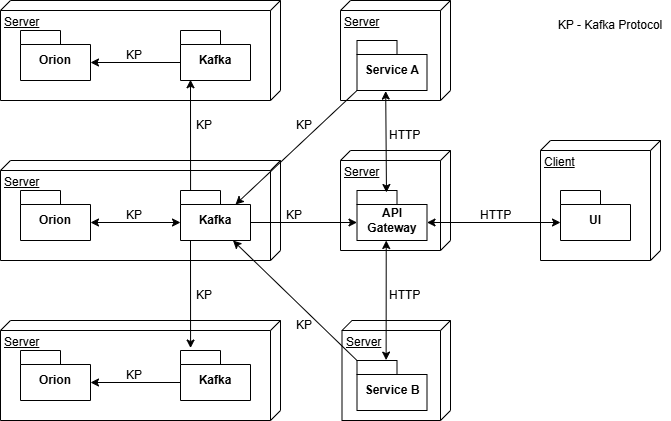

The diagram above was exported from draw.io. Its source (the exported page's mxGraphModel, read from the mxfile embedded in the PNG):
<mxGraphModel dx="1050" dy="530" grid="1" gridSize="10" guides="1" tooltips="1" connect="1" arrows="1" fold="1" page="1" pageScale="1" pageWidth="827" pageHeight="1169" math="0" shadow="0">
  <root>
    <mxCell id="0" />
    <mxCell id="1" parent="0" />
    <mxCell id="sD3QnBE4h23Oi9nDblTP-1" value="Server" style="verticalAlign=top;align=left;spacingTop=8;spacingLeft=2;spacingRight=12;shape=cube;size=10;direction=south;fontStyle=4;html=1;whiteSpace=wrap;" parent="1" vertex="1">
      <mxGeometry x="650" y="170" width="110" height="100" as="geometry" />
    </mxCell>
    <mxCell id="o4p3uafjzwyhKyN1_4U_-3" value="Server" style="verticalAlign=top;align=left;spacingTop=8;spacingLeft=2;spacingRight=12;shape=cube;size=10;direction=south;fontStyle=4;html=1;whiteSpace=wrap;" parent="1" vertex="1">
      <mxGeometry x="651.5" y="340" width="108.5" height="100" as="geometry" />
    </mxCell>
    <mxCell id="o4p3uafjzwyhKyN1_4U_-1" value="Server" style="verticalAlign=top;align=left;spacingTop=8;spacingLeft=2;spacingRight=12;shape=cube;size=10;direction=south;fontStyle=4;html=1;whiteSpace=wrap;" parent="1" vertex="1">
      <mxGeometry x="650" y="20" width="110" height="100" as="geometry" />
    </mxCell>
    <mxCell id="YSYVYtylvCs5ktCzrhfO-2" value="Server" style="verticalAlign=top;align=left;spacingTop=8;spacingLeft=2;spacingRight=12;shape=cube;size=10;direction=south;fontStyle=4;html=1;whiteSpace=wrap;" parent="1" vertex="1">
      <mxGeometry x="310" y="180" width="280" height="100" as="geometry" />
    </mxCell>
    <mxCell id="YSYVYtylvCs5ktCzrhfO-4" value="Orion" style="shape=folder;fontStyle=1;spacingTop=10;tabWidth=40;tabHeight=14;tabPosition=left;html=1;whiteSpace=wrap;" parent="1" vertex="1">
      <mxGeometry x="330" y="210" width="70" height="50" as="geometry" />
    </mxCell>
    <mxCell id="YSYVYtylvCs5ktCzrhfO-5" value="Kafka" style="shape=folder;fontStyle=1;spacingTop=10;tabWidth=40;tabHeight=14;tabPosition=left;html=1;whiteSpace=wrap;" parent="1" vertex="1">
      <mxGeometry x="490" y="210" width="70" height="50" as="geometry" />
    </mxCell>
    <mxCell id="YSYVYtylvCs5ktCzrhfO-6" value="" style="endArrow=classic;startArrow=classic;html=1;rounded=0;entryX=0;entryY=0;entryDx=0;entryDy=32;entryPerimeter=0;exitX=0;exitY=0;exitDx=70;exitDy=32;exitPerimeter=0;" parent="1" source="YSYVYtylvCs5ktCzrhfO-4" target="YSYVYtylvCs5ktCzrhfO-5" edge="1">
      <mxGeometry width="50" height="50" relative="1" as="geometry">
        <mxPoint x="300" y="380" as="sourcePoint" />
        <mxPoint x="350" y="330" as="targetPoint" />
      </mxGeometry>
    </mxCell>
    <mxCell id="YSYVYtylvCs5ktCzrhfO-7" value="KP" style="text;strokeColor=none;fillColor=none;align=left;verticalAlign=middle;spacingLeft=4;spacingRight=4;overflow=hidden;points=[[0,0.5],[1,0.5]];portConstraint=eastwest;rotatable=0;whiteSpace=wrap;html=1;" parent="1" vertex="1">
      <mxGeometry x="430" y="220" width="40" height="30" as="geometry" />
    </mxCell>
    <mxCell id="YSYVYtylvCs5ktCzrhfO-12" value="Client" style="verticalAlign=top;align=left;spacingTop=8;spacingLeft=2;spacingRight=12;shape=cube;size=10;direction=south;fontStyle=4;html=1;whiteSpace=wrap;" parent="1" vertex="1">
      <mxGeometry x="850" y="160" width="120" height="120" as="geometry" />
    </mxCell>
    <mxCell id="YSYVYtylvCs5ktCzrhfO-19" value="Service A" style="shape=folder;fontStyle=1;spacingTop=10;tabWidth=40;tabHeight=14;tabPosition=left;html=1;whiteSpace=wrap;" parent="1" vertex="1">
      <mxGeometry x="666.5" y="60" width="70" height="50" as="geometry" />
    </mxCell>
    <mxCell id="YSYVYtylvCs5ktCzrhfO-20" value="Service B" style="shape=folder;fontStyle=1;spacingTop=10;tabWidth=40;tabHeight=14;tabPosition=left;html=1;whiteSpace=wrap;" parent="1" vertex="1">
      <mxGeometry x="666.5" y="380" width="70" height="50" as="geometry" />
    </mxCell>
    <mxCell id="YSYVYtylvCs5ktCzrhfO-27" value="API Gateway" style="shape=folder;fontStyle=1;spacingTop=10;tabWidth=40;tabHeight=14;tabPosition=left;html=1;whiteSpace=wrap;" parent="1" vertex="1">
      <mxGeometry x="666.5" y="210" width="70" height="50" as="geometry" />
    </mxCell>
    <mxCell id="YSYVYtylvCs5ktCzrhfO-28" value="UI" style="shape=folder;fontStyle=1;spacingTop=10;tabWidth=40;tabHeight=14;tabPosition=left;html=1;whiteSpace=wrap;" parent="1" vertex="1">
      <mxGeometry x="870" y="210" width="70" height="50" as="geometry" />
    </mxCell>
    <mxCell id="YSYVYtylvCs5ktCzrhfO-34" value="" style="endArrow=classic;html=1;rounded=0;exitX=0;exitY=0;exitDx=0;exitDy=50;exitPerimeter=0;entryX=0;entryY=0;entryDx=55;entryDy=14;entryPerimeter=0;" parent="1" source="YSYVYtylvCs5ktCzrhfO-19" target="YSYVYtylvCs5ktCzrhfO-5" edge="1">
      <mxGeometry width="50" height="50" relative="1" as="geometry">
        <mxPoint x="500" y="380" as="sourcePoint" />
        <mxPoint x="500" y="260" as="targetPoint" />
      </mxGeometry>
    </mxCell>
    <mxCell id="YSYVYtylvCs5ktCzrhfO-35" value="" style="endArrow=classic;html=1;rounded=0;entryX=0;entryY=0;entryDx=0;entryDy=32;entryPerimeter=0;exitX=0;exitY=0;exitDx=70;exitDy=32;exitPerimeter=0;" parent="1" source="YSYVYtylvCs5ktCzrhfO-5" target="YSYVYtylvCs5ktCzrhfO-27" edge="1">
      <mxGeometry width="50" height="50" relative="1" as="geometry">
        <mxPoint x="590" y="360" as="sourcePoint" />
        <mxPoint x="640" y="310" as="targetPoint" />
      </mxGeometry>
    </mxCell>
    <mxCell id="YSYVYtylvCs5ktCzrhfO-36" value="" style="endArrow=classic;html=1;rounded=0;exitX=0;exitY=0;exitDx=0;exitDy=0;exitPerimeter=0;entryX=0.75;entryY=1;entryDx=0;entryDy=0;entryPerimeter=0;" parent="1" source="YSYVYtylvCs5ktCzrhfO-20" target="YSYVYtylvCs5ktCzrhfO-5" edge="1">
      <mxGeometry width="50" height="50" relative="1" as="geometry">
        <mxPoint x="590" y="370" as="sourcePoint" />
        <mxPoint x="640" y="320" as="targetPoint" />
      </mxGeometry>
    </mxCell>
    <mxCell id="YSYVYtylvCs5ktCzrhfO-37" value="" style="endArrow=classic;startArrow=classic;html=1;rounded=0;entryX=0.5;entryY=1;entryDx=0;entryDy=0;entryPerimeter=0;exitX=0.416;exitY=-0.008;exitDx=0;exitDy=0;exitPerimeter=0;" parent="1" source="YSYVYtylvCs5ktCzrhfO-20" edge="1">
      <mxGeometry width="50" height="50" relative="1" as="geometry">
        <mxPoint x="694.2600000000002" y="381" as="sourcePoint" />
        <mxPoint x="695.73" y="260" as="targetPoint" />
      </mxGeometry>
    </mxCell>
    <mxCell id="YSYVYtylvCs5ktCzrhfO-38" value="" style="endArrow=classic;startArrow=classic;html=1;rounded=0;exitX=0.41;exitY=1.011;exitDx=0;exitDy=0;exitPerimeter=0;entryX=0.421;entryY=0.04;entryDx=0;entryDy=0;entryPerimeter=0;" parent="1" source="YSYVYtylvCs5ktCzrhfO-19" target="YSYVYtylvCs5ktCzrhfO-27" edge="1">
      <mxGeometry width="50" height="50" relative="1" as="geometry">
        <mxPoint x="535" y="394" as="sourcePoint" />
        <mxPoint x="620" y="350" as="targetPoint" />
      </mxGeometry>
    </mxCell>
    <mxCell id="YSYVYtylvCs5ktCzrhfO-39" value="KP" style="text;strokeColor=none;fillColor=none;align=left;verticalAlign=middle;spacingLeft=4;spacingRight=4;overflow=hidden;points=[[0,0.5],[1,0.5]];portConstraint=eastwest;rotatable=0;whiteSpace=wrap;html=1;" parent="1" vertex="1">
      <mxGeometry x="600" y="130" width="40" height="30" as="geometry" />
    </mxCell>
    <mxCell id="YSYVYtylvCs5ktCzrhfO-40" value="KP" style="text;strokeColor=none;fillColor=none;align=left;verticalAlign=middle;spacingLeft=4;spacingRight=4;overflow=hidden;points=[[0,0.5],[1,0.5]];portConstraint=eastwest;rotatable=0;whiteSpace=wrap;html=1;" parent="1" vertex="1">
      <mxGeometry x="590" y="220" width="40" height="30" as="geometry" />
    </mxCell>
    <mxCell id="YSYVYtylvCs5ktCzrhfO-41" value="KP" style="text;strokeColor=none;fillColor=none;align=left;verticalAlign=middle;spacingLeft=4;spacingRight=4;overflow=hidden;points=[[0,0.5],[1,0.5]];portConstraint=eastwest;rotatable=0;whiteSpace=wrap;html=1;" parent="1" vertex="1">
      <mxGeometry x="600" y="330" width="40" height="30" as="geometry" />
    </mxCell>
    <mxCell id="YSYVYtylvCs5ktCzrhfO-42" value="HTTP" style="text;strokeColor=none;fillColor=none;align=left;verticalAlign=middle;spacingLeft=4;spacingRight=4;overflow=hidden;points=[[0,0.5],[1,0.5]];portConstraint=eastwest;rotatable=0;whiteSpace=wrap;html=1;" parent="1" vertex="1">
      <mxGeometry x="693" y="300" width="43.5" height="30" as="geometry" />
    </mxCell>
    <mxCell id="YSYVYtylvCs5ktCzrhfO-44" value="HTTP" style="text;strokeColor=none;fillColor=none;align=left;verticalAlign=middle;spacingLeft=4;spacingRight=4;overflow=hidden;points=[[0,0.5],[1,0.5]];portConstraint=eastwest;rotatable=0;whiteSpace=wrap;html=1;" parent="1" vertex="1">
      <mxGeometry x="693" y="140" width="43.5" height="30" as="geometry" />
    </mxCell>
    <mxCell id="YSYVYtylvCs5ktCzrhfO-45" value="" style="endArrow=classic;startArrow=classic;html=1;rounded=0;entryX=0;entryY=0;entryDx=0;entryDy=32;entryPerimeter=0;exitX=0;exitY=0;exitDx=70;exitDy=32;exitPerimeter=0;" parent="1" source="YSYVYtylvCs5ktCzrhfO-27" target="YSYVYtylvCs5ktCzrhfO-28" edge="1">
      <mxGeometry width="50" height="50" relative="1" as="geometry">
        <mxPoint x="790" y="310" as="sourcePoint" />
        <mxPoint x="840" y="260" as="targetPoint" />
      </mxGeometry>
    </mxCell>
    <mxCell id="YSYVYtylvCs5ktCzrhfO-46" value="HTTP" style="text;strokeColor=none;fillColor=none;align=left;verticalAlign=middle;spacingLeft=4;spacingRight=4;overflow=hidden;points=[[0,0.5],[1,0.5]];portConstraint=eastwest;rotatable=0;whiteSpace=wrap;html=1;" parent="1" vertex="1">
      <mxGeometry x="784" y="220" width="43.5" height="30" as="geometry" />
    </mxCell>
    <mxCell id="YSYVYtylvCs5ktCzrhfO-51" value="KP - Kafka Protocol" style="text;html=1;align=center;verticalAlign=middle;whiteSpace=wrap;rounded=0;" parent="1" vertex="1">
      <mxGeometry x="860" y="30" width="120" height="30" as="geometry" />
    </mxCell>
    <mxCell id="sD3QnBE4h23Oi9nDblTP-2" value="Server" style="verticalAlign=top;align=left;spacingTop=8;spacingLeft=2;spacingRight=12;shape=cube;size=10;direction=south;fontStyle=4;html=1;whiteSpace=wrap;" parent="1" vertex="1">
      <mxGeometry x="310" y="340" width="280" height="100" as="geometry" />
    </mxCell>
    <mxCell id="sD3QnBE4h23Oi9nDblTP-3" value="Orion" style="shape=folder;fontStyle=1;spacingTop=10;tabWidth=40;tabHeight=14;tabPosition=left;html=1;whiteSpace=wrap;" parent="1" vertex="1">
      <mxGeometry x="330" y="370" width="70" height="50" as="geometry" />
    </mxCell>
    <mxCell id="sD3QnBE4h23Oi9nDblTP-4" value="Kafka" style="shape=folder;fontStyle=1;spacingTop=10;tabWidth=40;tabHeight=14;tabPosition=left;html=1;whiteSpace=wrap;" parent="1" vertex="1">
      <mxGeometry x="490" y="370" width="70" height="50" as="geometry" />
    </mxCell>
    <mxCell id="sD3QnBE4h23Oi9nDblTP-6" value="KP" style="text;strokeColor=none;fillColor=none;align=left;verticalAlign=middle;spacingLeft=4;spacingRight=4;overflow=hidden;points=[[0,0.5],[1,0.5]];portConstraint=eastwest;rotatable=0;whiteSpace=wrap;html=1;" parent="1" vertex="1">
      <mxGeometry x="430" y="380" width="40" height="30" as="geometry" />
    </mxCell>
    <mxCell id="sD3QnBE4h23Oi9nDblTP-7" value="Server" style="verticalAlign=top;align=left;spacingTop=8;spacingLeft=2;spacingRight=12;shape=cube;size=10;direction=south;fontStyle=4;html=1;whiteSpace=wrap;" parent="1" vertex="1">
      <mxGeometry x="310" y="20" width="280" height="100" as="geometry" />
    </mxCell>
    <mxCell id="sD3QnBE4h23Oi9nDblTP-8" value="Orion" style="shape=folder;fontStyle=1;spacingTop=10;tabWidth=40;tabHeight=14;tabPosition=left;html=1;whiteSpace=wrap;" parent="1" vertex="1">
      <mxGeometry x="330" y="50" width="70" height="50" as="geometry" />
    </mxCell>
    <mxCell id="sD3QnBE4h23Oi9nDblTP-9" value="Kafka" style="shape=folder;fontStyle=1;spacingTop=10;tabWidth=40;tabHeight=14;tabPosition=left;html=1;whiteSpace=wrap;" parent="1" vertex="1">
      <mxGeometry x="490" y="50" width="70" height="50" as="geometry" />
    </mxCell>
    <mxCell id="sD3QnBE4h23Oi9nDblTP-11" value="KP" style="text;strokeColor=none;fillColor=none;align=left;verticalAlign=middle;spacingLeft=4;spacingRight=4;overflow=hidden;points=[[0,0.5],[1,0.5]];portConstraint=eastwest;rotatable=0;whiteSpace=wrap;html=1;" parent="1" vertex="1">
      <mxGeometry x="430" y="60" width="40" height="30" as="geometry" />
    </mxCell>
    <mxCell id="sD3QnBE4h23Oi9nDblTP-12" value="" style="endArrow=classic;html=1;rounded=0;exitX=0;exitY=0;exitDx=0;exitDy=32;exitPerimeter=0;entryX=0;entryY=0;entryDx=70;entryDy=32;entryPerimeter=0;" parent="1" source="sD3QnBE4h23Oi9nDblTP-9" target="sD3QnBE4h23Oi9nDblTP-8" edge="1">
      <mxGeometry width="50" height="50" relative="1" as="geometry">
        <mxPoint x="180" y="70" as="sourcePoint" />
        <mxPoint x="220" y="180" as="targetPoint" />
      </mxGeometry>
    </mxCell>
    <mxCell id="sD3QnBE4h23Oi9nDblTP-14" value="" style="endArrow=classic;html=1;rounded=0;entryX=0;entryY=0;entryDx=70;entryDy=32;entryPerimeter=0;exitX=0;exitY=0;exitDx=0;exitDy=32;exitPerimeter=0;" parent="1" source="sD3QnBE4h23Oi9nDblTP-4" target="sD3QnBE4h23Oi9nDblTP-3" edge="1">
      <mxGeometry width="50" height="50" relative="1" as="geometry">
        <mxPoint x="200" y="340" as="sourcePoint" />
        <mxPoint x="250" y="290" as="targetPoint" />
      </mxGeometry>
    </mxCell>
    <mxCell id="sD3QnBE4h23Oi9nDblTP-15" value="" style="endArrow=classic;html=1;rounded=0;entryX=0.501;entryY=-0.049;entryDx=0;entryDy=0;entryPerimeter=0;exitX=0.5;exitY=1;exitDx=0;exitDy=0;exitPerimeter=0;" parent="1" edge="1">
      <mxGeometry width="50" height="50" relative="1" as="geometry">
        <mxPoint x="500" y="260" as="sourcePoint" />
        <mxPoint x="500.06999999999994" y="367.55000000000007" as="targetPoint" />
      </mxGeometry>
    </mxCell>
    <mxCell id="sD3QnBE4h23Oi9nDblTP-16" value="" style="endArrow=classic;html=1;rounded=0;entryX=0.5;entryY=1;entryDx=0;entryDy=0;entryPerimeter=0;exitX=0.501;exitY=0.015;exitDx=0;exitDy=0;exitPerimeter=0;" parent="1" edge="1">
      <mxGeometry width="50" height="50" relative="1" as="geometry">
        <mxPoint x="500.06999999999994" y="210" as="sourcePoint" />
        <mxPoint x="500" y="99.25" as="targetPoint" />
      </mxGeometry>
    </mxCell>
    <mxCell id="sD3QnBE4h23Oi9nDblTP-17" value="KP" style="text;strokeColor=none;fillColor=none;align=left;verticalAlign=middle;spacingLeft=4;spacingRight=4;overflow=hidden;points=[[0,0.5],[1,0.5]];portConstraint=eastwest;rotatable=0;whiteSpace=wrap;html=1;" parent="1" vertex="1">
      <mxGeometry x="500" y="300" width="40" height="30" as="geometry" />
    </mxCell>
    <mxCell id="sD3QnBE4h23Oi9nDblTP-18" value="KP" style="text;strokeColor=none;fillColor=none;align=left;verticalAlign=middle;spacingLeft=4;spacingRight=4;overflow=hidden;points=[[0,0.5],[1,0.5]];portConstraint=eastwest;rotatable=0;whiteSpace=wrap;html=1;" parent="1" vertex="1">
      <mxGeometry x="500" y="130" width="40" height="30" as="geometry" />
    </mxCell>
  </root>
</mxGraphModel>